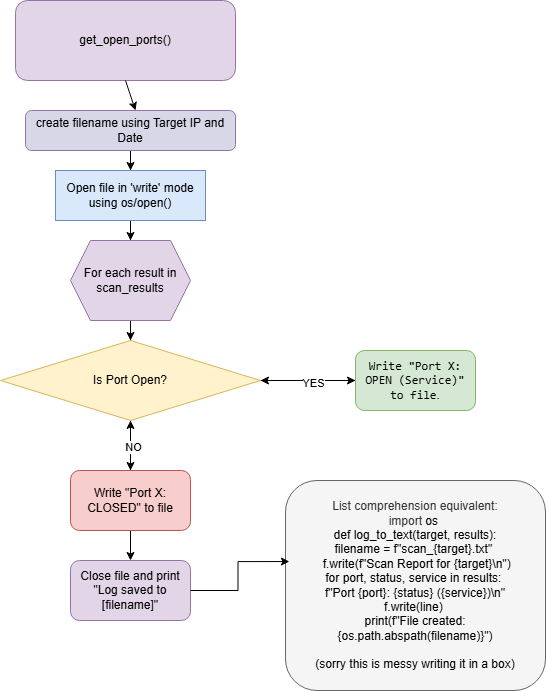

The diagram above was exported from draw.io. Its source (the exported page's mxGraphModel, read from the mxfile embedded in the PNG):
<mxGraphModel dx="1189" dy="761" grid="1" gridSize="10" guides="1" tooltips="1" connect="1" arrows="1" fold="1" page="1" pageScale="1" pageWidth="1200" pageHeight="1920" math="0" shadow="0">
  <root>
    <mxCell id="0" />
    <mxCell id="1" parent="0" />
    <mxCell id="GORf8-mPxZAmkODOGPAc-1" parent="1" style="rounded=1;whiteSpace=wrap;html=1;fillColor=#e1d5e7;strokeColor=#9673a6;" value="get_open_ports()" vertex="1">
      <mxGeometry height="80" width="220" x="45" y="20" as="geometry" />
    </mxCell>
    <mxCell id="GORf8-mPxZAmkODOGPAc-3" edge="1" parent="1" source="GORf8-mPxZAmkODOGPAc-1" style="endArrow=classic;html=1;rounded=0;exitX=0.5;exitY=1;exitDx=0;exitDy=0;" value="">
      <mxGeometry height="50" relative="1" width="50" as="geometry">
        <mxPoint x="345" y="270" as="sourcePoint" />
        <mxPoint x="165" y="130" as="targetPoint" />
      </mxGeometry>
    </mxCell>
    <mxCell id="GORf8-mPxZAmkODOGPAc-20" edge="1" parent="1" source="GORf8-mPxZAmkODOGPAc-5" style="edgeStyle=orthogonalEdgeStyle;rounded=0;orthogonalLoop=1;jettySize=auto;html=1;entryX=0.5;entryY=0;entryDx=0;entryDy=0;" target="GORf8-mPxZAmkODOGPAc-17">
      <mxGeometry relative="1" as="geometry" />
    </mxCell>
    <mxCell id="GORf8-mPxZAmkODOGPAc-5" parent="1" style="rounded=1;whiteSpace=wrap;html=1;fillColor=#D8D7E7;strokeColor=#9673a6;" value="create filename using Target IP and Date" vertex="1">
      <mxGeometry height="40" width="210" x="55" y="130" as="geometry" />
    </mxCell>
    <mxCell id="GORf8-mPxZAmkODOGPAc-21" edge="1" parent="1" source="GORf8-mPxZAmkODOGPAc-17" style="edgeStyle=orthogonalEdgeStyle;rounded=0;orthogonalLoop=1;jettySize=auto;html=1;" target="GORf8-mPxZAmkODOGPAc-19">
      <mxGeometry relative="1" as="geometry" />
    </mxCell>
    <mxCell id="GORf8-mPxZAmkODOGPAc-17" parent="1" style="rounded=0;whiteSpace=wrap;html=1;fillColor=#dae8fc;strokeColor=#6c8ebf;" value="Open file in 'write' mode using os/open()" vertex="1">
      <mxGeometry height="50" width="150" x="85" y="190" as="geometry" />
    </mxCell>
    <mxCell id="GORf8-mPxZAmkODOGPAc-23" edge="1" parent="1" source="GORf8-mPxZAmkODOGPAc-19" style="edgeStyle=orthogonalEdgeStyle;rounded=0;orthogonalLoop=1;jettySize=auto;html=1;entryX=0.5;entryY=0;entryDx=0;entryDy=0;" target="GORf8-mPxZAmkODOGPAc-22">
      <mxGeometry relative="1" as="geometry" />
    </mxCell>
    <mxCell id="GORf8-mPxZAmkODOGPAc-19" parent="1" style="shape=hexagon;perimeter=hexagonPerimeter2;whiteSpace=wrap;html=1;fixedSize=1;fillColor=#e1d5e7;strokeColor=#9673a6;" value="For each result in scan_results" vertex="1">
      <mxGeometry height="80" width="120" x="100" y="260" as="geometry" />
    </mxCell>
    <mxCell id="GORf8-mPxZAmkODOGPAc-25" edge="1" parent="1" source="GORf8-mPxZAmkODOGPAc-22" style="edgeStyle=orthogonalEdgeStyle;rounded=0;orthogonalLoop=1;jettySize=auto;html=1;" target="GORf8-mPxZAmkODOGPAc-24" value="">
      <mxGeometry relative="1" as="geometry" />
    </mxCell>
    <mxCell id="GORf8-mPxZAmkODOGPAc-30" edge="1" parent="1" source="GORf8-mPxZAmkODOGPAc-22" style="edgeStyle=orthogonalEdgeStyle;rounded=0;orthogonalLoop=1;jettySize=auto;html=1;" target="GORf8-mPxZAmkODOGPAc-29" value="">
      <mxGeometry relative="1" as="geometry" />
    </mxCell>
    <mxCell id="GORf8-mPxZAmkODOGPAc-22" parent="1" style="rhombus;whiteSpace=wrap;html=1;fillColor=#fff2cc;strokeColor=#d6b656;" value="Is Port Open?" vertex="1">
      <mxGeometry height="80" width="260" x="30" y="360" as="geometry" />
    </mxCell>
    <mxCell id="GORf8-mPxZAmkODOGPAc-26" edge="1" parent="1" source="GORf8-mPxZAmkODOGPAc-24" style="edgeStyle=orthogonalEdgeStyle;rounded=0;orthogonalLoop=1;jettySize=auto;html=1;" target="GORf8-mPxZAmkODOGPAc-22" value="">
      <mxGeometry relative="1" as="geometry" />
    </mxCell>
    <mxCell id="GORf8-mPxZAmkODOGPAc-27" connectable="0" parent="GORf8-mPxZAmkODOGPAc-26" style="edgeLabel;html=1;align=center;verticalAlign=middle;resizable=0;points=[];" value="YES" vertex="1">
      <mxGeometry relative="1" x="-0.0857" y="2" as="geometry">
        <mxPoint as="offset" />
      </mxGeometry>
    </mxCell>
    <mxCell id="GORf8-mPxZAmkODOGPAc-24" parent="1" style="rounded=1;whiteSpace=wrap;html=1;fillColor=#d5e8d4;strokeColor=#82b366;" value="&lt;code data-path-to-node=&quot;3,4,1,0,0&quot; data-index-in-node=&quot;41&quot;&gt;Write &quot;Port X: OPEN (Service)&quot; to file&lt;/code&gt;." vertex="1">
      <mxGeometry height="60" width="120" x="385" y="370" as="geometry" />
    </mxCell>
    <mxCell id="GORf8-mPxZAmkODOGPAc-31" edge="1" parent="1" source="GORf8-mPxZAmkODOGPAc-29" style="edgeStyle=orthogonalEdgeStyle;rounded=0;orthogonalLoop=1;jettySize=auto;html=1;" target="GORf8-mPxZAmkODOGPAc-22" value="">
      <mxGeometry relative="1" as="geometry" />
    </mxCell>
    <mxCell id="GORf8-mPxZAmkODOGPAc-32" connectable="0" parent="GORf8-mPxZAmkODOGPAc-31" style="edgeLabel;html=1;align=center;verticalAlign=middle;resizable=0;points=[];" value="NO" vertex="1">
      <mxGeometry relative="1" x="-0.04" y="-2" as="geometry">
        <mxPoint as="offset" />
      </mxGeometry>
    </mxCell>
    <mxCell id="GORf8-mPxZAmkODOGPAc-34" edge="1" parent="1" source="GORf8-mPxZAmkODOGPAc-29" style="edgeStyle=orthogonalEdgeStyle;rounded=0;orthogonalLoop=1;jettySize=auto;html=1;" target="GORf8-mPxZAmkODOGPAc-33" value="">
      <mxGeometry relative="1" as="geometry" />
    </mxCell>
    <mxCell id="GORf8-mPxZAmkODOGPAc-29" parent="1" style="rounded=1;whiteSpace=wrap;html=1;fillColor=#f8cecc;strokeColor=#b85450;" value="Write &quot;Port X: CLOSED&quot; to file" vertex="1">
      <mxGeometry height="60" width="120" x="100" y="490" as="geometry" />
    </mxCell>
    <mxCell id="GORf8-mPxZAmkODOGPAc-33" parent="1" style="rounded=1;whiteSpace=wrap;html=1;fillColor=#e1d5e7;strokeColor=#9673a6;" value="Close file and print &quot;Log saved to [filename]&quot;" vertex="1">
      <mxGeometry height="60" width="120" x="100" y="580" as="geometry" />
    </mxCell>
    <mxCell id="GORf8-mPxZAmkODOGPAc-36" parent="1" style="rounded=1;whiteSpace=wrap;html=1;fillColor=#f5f5f5;fontColor=#333333;strokeColor=#666666;" value="List comprehension equivalent:&lt;div&gt;&lt;span class=&quot;hljs-keyword&quot;&gt;import&lt;/span&gt;&amp;nbsp;&lt;span style=&quot;background-color: transparent; color: light-dark(rgb(0, 0, 0), rgb(255, 255, 255));&quot;&gt;os&amp;nbsp;&lt;/span&gt;&lt;/div&gt;&lt;div&gt;&lt;span style=&quot;background-color: transparent; color: light-dark(rgb(0, 0, 0), rgb(255, 255, 255));&quot;&gt;&lt;/span&gt;&lt;span class=&quot;hljs-function&quot; style=&quot;background-color: transparent; color: light-dark(rgb(0, 0, 0), rgb(255, 255, 255));&quot;&gt;&lt;span class=&quot;hljs-keyword&quot;&gt;def&lt;/span&gt; &lt;span class=&quot;hljs-title&quot;&gt;log_to_text&lt;/span&gt;(&lt;span class=&quot;hljs-params&quot;&gt;target, results&lt;/span&gt;):&lt;/span&gt;&lt;/div&gt;&lt;div&gt;&lt;span class=&quot;hljs-function&quot; style=&quot;background-color: transparent; color: light-dark(rgb(0, 0, 0), rgb(255, 255, 255));&quot;&gt;filename = &lt;span class=&quot;hljs-string&quot;&gt;f&quot;scan_&lt;span class=&quot;hljs-subst&quot;&gt;{target}&lt;/span&gt;.txt&quot;&lt;/span&gt;&amp;nbsp;&lt;/span&gt;&lt;/div&gt;&lt;div&gt;&lt;span style=&quot;background-color: transparent; color: light-dark(rgb(0, 0, 0), rgb(255, 255, 255));&quot;&gt;&amp;nbsp;f.write(&lt;/span&gt;&lt;span class=&quot;hljs-string&quot; style=&quot;background-color: transparent; color: light-dark(rgb(0, 0, 0), rgb(255, 255, 255));&quot;&gt;f&quot;Scan Report for &lt;span class=&quot;hljs-subst&quot;&gt;{target}&lt;/span&gt;\n&quot;&lt;/span&gt;&lt;span style=&quot;background-color: transparent; color: light-dark(rgb(0, 0, 0), rgb(255, 255, 255));&quot;&gt;)&lt;/span&gt;&lt;/div&gt;&lt;div&gt;&lt;span class=&quot;hljs-function&quot; style=&quot;background-color: transparent; color: light-dark(rgb(0, 0, 0), rgb(255, 255, 255));&quot;&gt;&lt;span class=&quot;hljs-keyword&quot;&gt;for&lt;/span&gt; port, status, service &lt;span class=&quot;hljs-keyword&quot;&gt;in&lt;/span&gt; results:&amp;nbsp;&lt;/span&gt;&lt;/div&gt;&lt;div&gt;&lt;span class=&quot;hljs-function&quot; style=&quot;background-color: transparent; color: light-dark(rgb(0, 0, 0), rgb(255, 255, 255));&quot;&gt;&lt;span class=&quot;hljs-string&quot;&gt;f&quot;Port &lt;span class=&quot;hljs-subst&quot;&gt;{port}&lt;/span&gt;: &lt;span class=&quot;hljs-subst&quot;&gt;{status}&lt;/span&gt; (&lt;span class=&quot;hljs-subst&quot;&gt;{service}&lt;/span&gt;)\n&quot;&lt;/span&gt;&lt;br&gt;            f.write(line)&amp;nbsp;&lt;/span&gt;&lt;/div&gt;&lt;div&gt;&lt;span style=&quot;background-color: transparent; color: light-dark(rgb(0, 0, 0), rgb(255, 255, 255));&quot;&gt;print(&lt;/span&gt;&lt;span class=&quot;hljs-string&quot; style=&quot;background-color: transparent; color: light-dark(rgb(0, 0, 0), rgb(255, 255, 255));&quot;&gt;f&quot;File created: &lt;span class=&quot;hljs-subst&quot;&gt;{os.path.abspath(filename)}&lt;/span&gt;&quot;&lt;/span&gt;&lt;span style=&quot;background-color: transparent; color: light-dark(rgb(0, 0, 0), rgb(255, 255, 255));&quot;&gt;)&lt;/span&gt;&lt;/div&gt;&lt;div&gt;&lt;br&gt;&lt;/div&gt;&lt;div&gt;&lt;font color=&quot;#000000&quot;&gt;(sorry this is messy writing it in a box)&lt;/font&gt;&lt;/div&gt;" vertex="1">
      <mxGeometry height="210" width="260" x="315" y="500" as="geometry" />
    </mxCell>
    <mxCell id="GORf8-mPxZAmkODOGPAc-37" edge="1" parent="1" source="GORf8-mPxZAmkODOGPAc-33" style="edgeStyle=orthogonalEdgeStyle;rounded=0;orthogonalLoop=1;jettySize=auto;html=1;entryX=0.015;entryY=0.386;entryDx=0;entryDy=0;entryPerimeter=0;" target="GORf8-mPxZAmkODOGPAc-36">
      <mxGeometry relative="1" as="geometry" />
    </mxCell>
  </root>
</mxGraphModel>